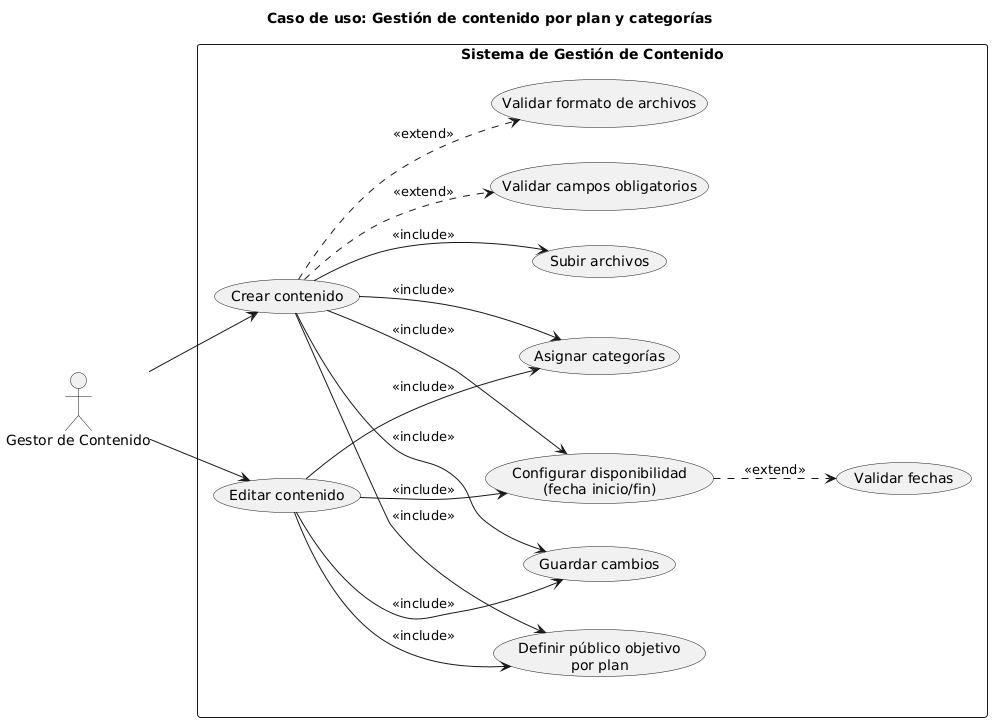

The diagram above was rendered by PlantUML. Its source (embedded in the PNG):
@startuml
title Caso de uso: Gestión de contenido por plan y categorías
left to right direction

actor "Gestor de Contenido" as GC

rectangle "Sistema de Gestión de Contenido" {
  usecase "Crear contenido" as UC_Crear
  usecase "Editar contenido" as UC_Editar
  usecase "Subir archivos" as UC_Subir
  usecase "Definir público objetivo\npor plan" as UC_Plan
  usecase "Asignar categorías" as UC_Categorias
  usecase "Configurar disponibilidad\n(fecha inicio/fin)" as UC_Disponibilidad
  usecase "Guardar cambios" as UC_Guardar

  ' Alternativas
  usecase "Validar campos obligatorios" as UC_ValidarCampos
  usecase "Validar formato de archivos" as UC_ValidarArchivos
  usecase "Validar fechas" as UC_ValidarFechas
}

' Relaciones principales
GC --> UC_Crear
GC --> UC_Editar

UC_Crear --> UC_Subir : <<include>>
UC_Crear --> UC_Plan : <<include>>
UC_Crear --> UC_Categorias : <<include>>
UC_Crear --> UC_Disponibilidad : <<include>>
UC_Crear --> UC_Guardar : <<include>>

UC_Editar --> UC_Plan : <<include>>
UC_Editar --> UC_Categorias : <<include>>
UC_Editar --> UC_Disponibilidad : <<include>>
UC_Editar --> UC_Guardar : <<include>>

' Extensiones y validaciones
UC_Crear ..> UC_ValidarCampos : <<extend>>
UC_Crear ..> UC_ValidarArchivos : <<extend>>
UC_Disponibilidad ..> UC_ValidarFechas : <<extend>>
@enduml